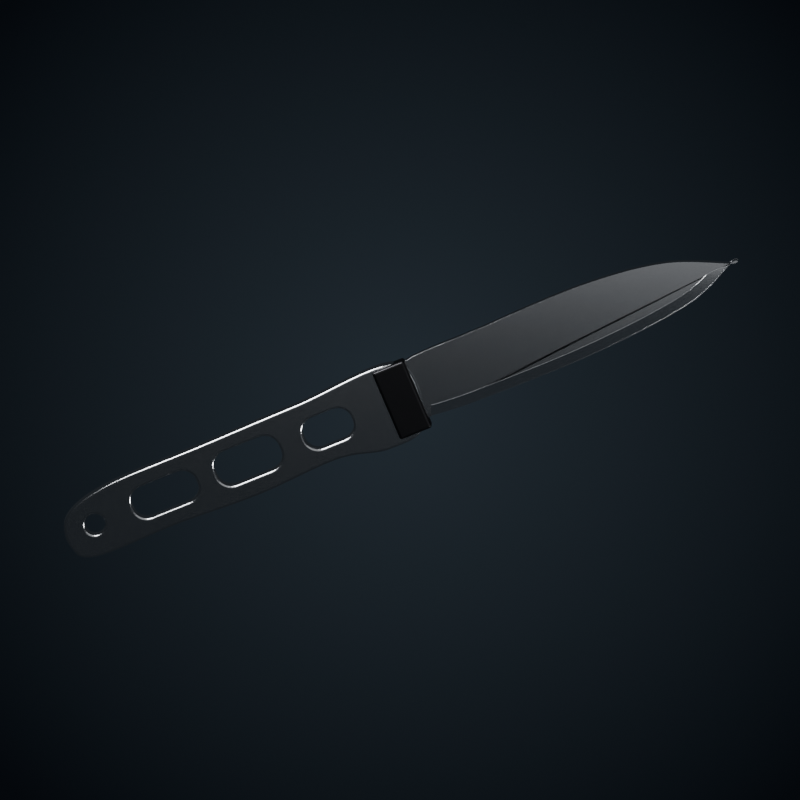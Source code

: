 # Source: skeleton.blend  (saved by Blender 5.0.119; exported with 4.5.12 LTS)
import bpy
from mathutils import Matrix  # noqa: F401  (used for matrix-valued properties, if any)

bpy.ops.wm.read_factory_settings(use_empty=True)
scene = bpy.context.scene
scene.name = 'Scene'

# ---- materials (node trees are filled in below, after node groups)
mat_backdrop = bpy.data.materials.new('Backdrop')
mat_steel = bpy.data.materials.new('Steel')
mat_edge = bpy.data.materials.new('Edge')
mat_blackoxide = bpy.data.materials.new('BlackOxide')

# ---- material node trees
mat_backdrop.use_nodes = True; mat_backdrop.node_tree.nodes.clear()
_N = mat_backdrop.node_tree.nodes; _L = mat_backdrop.node_tree.links
n0 = _N.new('ShaderNodeTexCoord'); n0.name = 'Texture Coordinate'; n0.location = (0, 0)
n1 = _N.new('ShaderNodeMapping'); n1.name = 'Mapping'; n1.location = (0, 0)
n1.inputs[3].default_value = (0.0625, 0.0625, 1.0)
n2 = _N.new('ShaderNodeTexGradient'); n2.name = 'Gradient Texture'; n2.location = (0, 0)
n2.gradient_type = 'SPHERICAL'
n3 = _N.new('ShaderNodeValToRGB'); n3.name = 'Color Ramp'; n3.location = (0, 0)
while len(n3.color_ramp.elements) > 1: n3.color_ramp.elements.remove(n3.color_ramp.elements[-1])
n3.color_ramp.elements[0].position = 0.0; n3.color_ramp.elements[0].color = (0.006, 0.008, 0.011, 1.0)
_e = n3.color_ramp.elements.new(1.0); _e.color = (0.03, 0.04, 0.05, 1.0)
n4 = _N.new('ShaderNodeEmission'); n4.name = 'Emission'; n4.location = (0, 0)
n5 = _N.new('ShaderNodeOutputMaterial'); n5.name = 'Material Output'; n5.location = (0, 0)
_L.new(n0.outputs[3], n1.inputs[0])
_L.new(n1.outputs[0], n2.inputs[0])
_L.new(n2.outputs[1], n3.inputs[0])
_L.new(n3.outputs[0], n4.inputs[0])
_L.new(n4.outputs[0], n5.inputs[0])
n5.is_active_output = True
mat_steel.use_nodes = True; mat_steel.node_tree.nodes.clear()
_N = mat_steel.node_tree.nodes; _L = mat_steel.node_tree.links
n0 = _N.new('ShaderNodeBsdfPrincipled'); n0.name = 'Principled BSDF'; n0.location = (-200, 100)
n0.inputs[0].default_value = (0.62, 0.63, 0.65, 1.0)
n0.inputs[1].default_value = 1.0
n0.inputs[2].default_value = 0.22
n1 = _N.new('ShaderNodeOutputMaterial'); n1.name = 'Material Output'; n1.location = (200, 100)
n2 = _N.new('ShaderNodeTexNoise'); n2.name = 'Noise Texture'; n2.location = (0, 0)
n2.width = 145
n2.inputs[2].default_value = 400.0
n2.inputs[3].default_value = 6.0
n3 = _N.new('ShaderNodeBump'); n3.name = 'Bump'; n3.location = (0, 0)
n3.inputs[0].default_value = 0.02
_L.new(n0.outputs[0], n1.inputs[0])
_L.new(n2.outputs[0], n3.inputs[3])
_L.new(n3.outputs[0], n0.inputs[5])
n1.is_active_output = True
mat_edge.use_nodes = True; mat_edge.node_tree.nodes.clear()
_N = mat_edge.node_tree.nodes; _L = mat_edge.node_tree.links
n0 = _N.new('ShaderNodeBsdfPrincipled'); n0.name = 'Principled BSDF'; n0.location = (-200, 100)
n0.inputs[0].default_value = (0.85, 0.86, 0.88, 1.0)
n0.inputs[1].default_value = 1.0
n0.inputs[2].default_value = 0.1
n1 = _N.new('ShaderNodeOutputMaterial'); n1.name = 'Material Output'; n1.location = (200, 100)
_L.new(n0.outputs[0], n1.inputs[0])
n1.is_active_output = True
mat_blackoxide.use_nodes = True; mat_blackoxide.node_tree.nodes.clear()
_N = mat_blackoxide.node_tree.nodes; _L = mat_blackoxide.node_tree.links
n0 = _N.new('ShaderNodeBsdfPrincipled'); n0.name = 'Principled BSDF'; n0.location = (-200, 100)
n0.inputs[0].default_value = (0.07, 0.07, 0.075, 1.0)
n0.inputs[1].default_value = 1.0
n0.inputs[2].default_value = 0.38
n1 = _N.new('ShaderNodeOutputMaterial'); n1.name = 'Material Output'; n1.location = (200, 100)
_L.new(n0.outputs[0], n1.inputs[0])
n1.is_active_output = True

# ---- world
world_w = bpy.data.worlds.new('W'); scene.world = world_w
world_w.use_nodes = True; world_w.node_tree.nodes.clear()
_N = world_w.node_tree.nodes; _L = world_w.node_tree.links
n0 = _N.new('ShaderNodeBackground'); n0.name = 'Background'; n0.location = (-200, 100)
n0.inputs[0].default_value = (0.03, 0.035, 0.04, 1.0)
n1 = _N.new('ShaderNodeOutputWorld'); n1.name = 'World Output'; n1.location = (200, 100)
_L.new(n0.outputs[0], n1.inputs[0])
n1.is_active_output = True

# ---- cameras
cam_camera = bpy.data.cameras.new('Camera')
cam_camera.type = 'ORTHO'
cam_camera.ortho_scale = 23.05

# ---- lights
light_area = bpy.data.lights.new('Area', 'AREA')
light_area.energy = 1100.0
light_area.size = 30.0
light_area.size_y = 1.0
light_area_001 = bpy.data.lights.new('Area.001', 'AREA')
light_area_001.energy = 2600.0
light_area_001.size = 10.0
light_area_001.size_y = 1.0
light_area_002 = bpy.data.lights.new('Area.002', 'AREA')
light_area_002.energy = 1300.0
light_area_002.size = 6.0
light_area_002.size_y = 1.0

# ---- meshes
me_plane = bpy.data.meshes.new('Plane')
me_plane.from_pydata([(-100.0, -100.0, 0.0), (100.0, -100.0, 0.0), (-100.0, 100.0, 0.0), (100.0, 100.0, 0.0)], [], [(0, 1, 3, 2)])
_uv = me_plane.uv_layers.new(name='UVMap')
_uv.uv.foreach_set('vector', [0.0, 0.0, 1.0, 0.0, 1.0, 1.0, 0.0, 1.0])
me_plane.materials.append(mat_backdrop)
me_plane.update()
me_skeleton_00 = bpy.data.meshes.new('skeleton_00')
me_skeleton_00.from_pydata([(0.0, 0.8, 0.0), (0.1785, 0.8774, 0.0), (0.408, 0.932, 0.0), (0.6795, 0.9676, 0.0), (0.984, 0.988, 0.0), (1.312, 0.9969, 0.0), (1.656, 0.998, 0.0), (2.006, 0.9951, 0.0), (2.352, 0.992, 0.0), (2.687, 0.9924, 0.0), (3.0, 1.0, 0.0), (3.303, 1.013, 0.0), (3.61, 1.025, 0.0), (3.919, 1.037, 0.0), (4.229, 1.048, 0.0), (4.537, 1.056, 0.0), (4.843, 1.062, 0.0), (5.144, 1.065, 0.0), (5.438, 1.065, 0.0), (5.724, 1.06, 0.0), (6.0, 1.05, 0.0), (6.267, 1.036, 0.0), (6.528, 1.02, 0.0), (6.783, 0.9999, 0.0), (7.032, 0.9768, 0.0), (7.275, 0.95, 0.0), (7.512, 0.9192, 0.0), (7.743, 0.8841, 0.0), (7.968, 0.8444, 0.0), (8.187, 0.7998, 0.0), (8.4, 0.75, 0.0), (8.612, 0.6898, 0.0), (8.827, 0.6168, 0.0), (9.041, 0.5344, 0.0), (9.25, 0.4464, 0.0), (9.45, 0.3562, 0.0), (9.638, 0.2676, 0.0), (9.811, 0.184, 0.0), (9.965, 0.1092, 0.0), (10.1, 0.04665, 0.0), (10.2, 0.0, 0.0), (10.28, -0.02745, 0.0), (10.34, -0.0376, 0.0), (10.38, -0.03465, 0.0), (10.41, -0.0228, 0.0), (10.41, -0.00625, 0.0), (10.4, 0.0108, 0.0), (10.37, 0.02415, 0.0), (10.33, 0.0296, 0.0), (10.27, 0.02295, 0.0), (10.2, 0.0, 0.0), (10.11, -0.04025, 0.0), (10.01, -0.094, 0.0), (9.885, -0.1583, 0.0), (9.747, -0.23, 0.0), (9.594, -0.3063, 0.0), (9.425, -0.384, 0.0), (9.241, -0.4602, 0.0), (9.042, -0.532, 0.0), (8.828, -0.5962, 0.0), (8.6, -0.65, 0.0), (8.353, -0.6955, 0.0), (8.082, -0.7372, 0.0), (7.793, -0.7752, 0.0), (7.487, -0.8096, 0.0), (7.169, -0.8406, 0.0), (6.841, -0.8684, 0.0), (6.507, -0.8931, 0.0), (6.17, -0.9148, 0.0), (5.833, -0.9337, 0.0), (5.5, -0.95, 0.0), (5.157, -0.9626, 0.0), (4.794, -0.9708, 0.0), (4.416, -0.9752, 0.0), (4.033, -0.9764, 0.0), (3.65, -0.975, 0.0), (3.275, -0.9716, 0.0), (2.916, -0.9668, 0.0), (2.578, -0.9612, 0.0), (2.271, -0.9554, 0.0), (2.0, -0.95, 0.0), (1.765, -0.9438, 0.0), (1.556, -0.9356, 0.0), (1.372, -0.9258, 0.0), (1.208, -0.9148, 0.0), (1.062, -0.9031, 0.0), (0.932, -0.8912, 0.0), (0.8135, -0.8795, 0.0), (0.704, -0.8684, 0.0), (0.6005, -0.8584, 0.0), (0.5, -0.85, 0.0), (0.4072, -0.8428, 0.0), (0.328, -0.836, 0.0), (0.2607, -0.8298, 0.0), (0.204, -0.824, 0.0), (0.1562, -0.8188, 0.0), (0.116, -0.814, 0.0), (0.08175, -0.8098, 0.0), (0.052, -0.806, 0.0), (0.02525, -0.8027, 0.0), (0.0, -0.8, 0.0), (-0.02025, -0.8052, 0.0), (-0.032, -0.8224, 0.0), (-0.03675, -0.8467, 0.0), (-0.036, -0.8732, 0.0), (-0.03125, -0.8969, 0.0), (-0.024, -0.9128, 0.0), (-0.01575, -0.916, 0.0), (-0.008, -0.9016, 0.0), (-0.00225, -0.8646, 0.0), (0.0, -0.8, 0.0), (-0.0135, -0.6985, 0.0), (-0.048, -0.56, 0.0), (-0.0945, -0.3935, 0.0), (-0.144, -0.208, 0.0), (-0.1875, -0.0125, 0.0), (-0.216, 0.184, 0.0), (-0.2205, 0.3725, 0.0), (-0.192, 0.544, 0.0), (-0.1215, 0.6895, 0.0)], [], [(0, 119, 118, 117, 116, 115, 114, 113, 112, 111, 110, 109, 108, 107, 106, 105, 104, 103, 102, 101, 100, 99, 98, 97, 96, 95, 94, 93, 92, 91, 90, 89, 88, 87, 86, 85, 84, 83, 82, 81, 80, 79, 78, 77, 76, 75, 74, 73, 72, 71, 70, 69, 68, 67, 66, 65, 64, 63, 62, 61, 60, 59, 58, 57, 56, 55, 54, 53, 52, 51, 50, 49, 48, 47, 46, 45, 44, 43, 42, 41, 40, 39, 38, 37, 36, 35, 34, 33, 32, 31, 30, 29, 28, 27, 26, 25, 24, 23, 22, 21, 20, 19, 18, 17, 16, 15, 14, 13, 12, 11, 10, 9, 8, 7, 6, 5, 4, 3, 2, 1)])
me_skeleton_00.materials.append(mat_steel)
me_skeleton_00.update()
me_skeleton_01_edge = bpy.data.meshes.new('skeleton_01_edge')
me_skeleton_01_edge.from_pydata([(0.5, -0.85, 0.0), (0.6021, -0.8576, 0.0), (0.7227, -0.8685, 0.0), (0.8647, -0.8816, 0.0), (1.031, -0.8956, 0.0), (1.225, -0.9096, 0.0), (1.449, -0.9224, 0.0), (1.707, -0.9329, 0.0), (2.0, -0.94, 0.0), (2.345, -0.9456, 0.0), (2.744, -0.9516, 0.0), (3.184, -0.9568, 0.0), (3.65, -0.96, 0.0), (4.129, -0.9601, 0.0), (4.606, -0.9559, 0.0), (5.068, -0.9463, 0.0), (5.5, -0.93, 0.0), (5.918, -0.9076, 0.0), (6.341, -0.8804, 0.0), (6.762, -0.8485, 0.0), (7.175, -0.8119, 0.0), (7.572, -0.7707, 0.0), (7.947, -0.7249, 0.0), (8.292, -0.6747, 0.0), (8.6, -0.62, 0.0), (8.874, -0.5548, 0.0), (9.123, -0.4763, 0.0), (9.346, -0.3899, 0.0), (9.544, -0.3006, 0.0), (9.718, -0.2138, 0.0), (9.868, -0.1346, 0.0), (9.995, -0.06827, 0.0), (10.1, -0.02, 0.0), (9.961, 0.001775, 0.0), (9.795, 0.003771, 0.0), (9.611, -0.005182, 0.0), (9.415, -0.02946, 0.0), (9.23, -0.113, 0.0), (9.024, -0.1932, 0.0), (8.795, -0.2655, 0.0), (8.54, -0.3262, 0.0), (8.244, -0.3785, 0.0), (7.907, -0.4276, 0.0), (7.539, -0.4726, 0.0), (7.146, -0.5132, 0.0), (6.738, -0.5495, 0.0), (6.32, -0.5811, 0.0), (5.9, -0.6081, 0.0), (5.486, -0.6303, 0.0), (5.059, -0.6464, 0.0), (4.602, -0.656, 0.0), (4.128, -0.6601, 0.0), (3.651, -0.66, 0.0), (3.186, -0.6568, 0.0), (2.748, -0.6516, 0.0), (2.349, -0.6456, 0.0), (2.006, -0.6401, 0.0), (1.716, -0.6331, 0.0), (1.464, -0.6228, 0.0), (1.244, -0.6102, 0.0), (1.055, -0.5965, 0.0), (0.891, -0.5827, 0.0), (0.7499, -0.5698, 0.0), (0.6269, -0.5587, 0.0), (0.5067, -0.7603, 0.0)], [], [(0, 1, 2, 3, 4, 5, 6, 7, 8, 9, 10, 11, 12, 13, 14, 15, 16, 17, 18, 19, 20, 21, 22, 23, 24, 25, 26, 27, 28, 29, 30, 31, 32, 33, 34, 35, 36, 37, 38, 39, 40, 41, 42, 43, 44, 45, 46, 47, 48, 49, 50, 51, 52, 53, 54, 55, 56, 57, 58, 59, 60, 61, 62, 63, 64)])
me_skeleton_01_edge.materials.append(mat_edge)
me_skeleton_01_edge.update()
me_skeleton_02 = bpy.data.meshes.new('skeleton_02')
me_skeleton_02.from_pydata([(0.2, 0.95, 0.0), (0.0087, 1.029, 0.0), (-0.2384, 1.076, 0.0), (-0.5311, 1.095, 0.0), (-0.8592, 1.093, 0.0), (-1.212, 1.075, 0.0), (-1.581, 1.047, 0.0), (-1.954, 1.015, 0.0), (-2.322, 0.9844, 0.0), (-2.674, 0.9608, 0.0), (-3.0, 0.95, 0.0), (-3.308, 0.947, 0.0), (-3.613, 0.9432, 0.0), (-3.915, 0.9387, 0.0), (-4.214, 0.9336, 0.0), (-4.512, 0.9281, 0.0), (-4.81, 0.9224, 0.0), (-5.106, 0.9166, 0.0), (-5.403, 0.9108, 0.0), (-5.701, 0.9052, 0.0), (-6.0, 0.9, 0.0), (-6.307, 0.8968, 0.0), (-6.626, 0.8964, 0.0), (-6.95, 0.8976, 0.0), (-7.277, 0.8992, 0.0), (-7.6, 0.9, 0.0), (-7.915, 0.8988, 0.0), (-8.218, 0.8944, 0.0), (-8.502, 0.8856, 0.0), (-8.765, 0.8712, 0.0), (-9.0, 0.85, 0.0), (-9.21, 0.8232, 0.0), (-9.402, 0.7928, 0.0), (-9.575, 0.7586, 0.0), (-9.733, 0.7204, 0.0), (-9.875, 0.6781, 0.0), (-10.0, 0.6316, 0.0), (-10.12, 0.5807, 0.0), (-10.22, 0.5252, 0.0), (-10.32, 0.465, 0.0), (-10.4, 0.4, 0.0), (-10.47, 0.3264, 0.0), (-10.53, 0.2424, 0.0), (-10.57, 0.1505, 0.0), (-10.6, 0.0532, 0.0), (-10.62, -0.04688, 0.0), (-10.64, -0.1472, 0.0), (-10.64, -0.2452, 0.0), (-10.63, -0.3384, 0.0), (-10.62, -0.4242, 0.0), (-10.6, -0.5, 0.0), (-10.58, -0.5684, 0.0), (-10.56, -0.6336, 0.0), (-10.54, -0.6952, 0.0), (-10.51, -0.7528, 0.0), (-10.47, -0.8062, 0.0), (-10.42, -0.8552, 0.0), (-10.34, -0.8993, 0.0), (-10.25, -0.9384, 0.0), (-10.14, -0.9721, 0.0), (-10.0, -1.0, 0.0), (-9.827, -1.02, 0.0), (-9.622, -1.03, 0.0), (-9.39, -1.034, 0.0), (-9.137, -1.031, 0.0), (-8.869, -1.025, 0.0), (-8.591, -1.017, 0.0), (-8.31, -1.008, 0.0), (-8.03, -1.002, 0.0), (-7.759, -0.9982, 0.0), (-7.5, -1.0, 0.0), (-7.25, -1.007, 0.0), (-7.0, -1.017, 0.0), (-6.75, -1.029, 0.0), (-6.5, -1.042, 0.0), (-6.25, -1.056, 0.0), (-6.0, -1.07, 0.0), (-5.75, -1.082, 0.0), (-5.5, -1.091, 0.0), (-5.25, -1.098, 0.0), (-5.0, -1.1, 0.0), (-4.746, -1.096, 0.0), (-4.484, -1.086, 0.0), (-4.219, -1.072, 0.0), (-3.952, -1.055, 0.0), (-3.688, -1.038, 0.0), (-3.428, -1.021, 0.0), (-3.177, -1.007, 0.0), (-2.936, -0.9976, 0.0), (-2.71, -0.9947, 0.0), (-2.5, -1.0, 0.0), (-2.308, -1.016, 0.0), (-2.131, -1.044, 0.0), (-1.967, -1.079, 0.0), (-1.814, -1.12, 0.0), (-1.669, -1.163, 0.0), (-1.53, -1.204, 0.0), (-1.396, -1.242, 0.0), (-1.265, -1.272, 0.0), (-1.133, -1.293, 0.0), (-1.0, -1.3, 0.0), (-0.8625, -1.302, 0.0), (-0.7216, -1.305, 0.0), (-0.5802, -1.306, 0.0), (-0.4408, -1.302, 0.0), (-0.3063, -1.291, 0.0), (-0.1792, -1.268, 0.0), (-0.06235, -1.23, 0.0), (0.0416, -1.175, 0.0), (0.13, -1.1, 0.0), (0.2, -1.0, 0.0), (0.263, -0.863, 0.0), (0.328, -0.6844, 0.0), (0.389, -0.4748, 0.0), (0.44, -0.2452, 0.0), (0.475, -0.00625, 0.0), (0.488, 0.2312, 0.0), (0.473, 0.4563, 0.0), (0.424, 0.6584, 0.0), (0.335, 0.8266, 0.0)], [], [(0, 1, 2, 3, 4, 5, 6, 7, 8, 9, 10, 11, 12, 13, 14, 15, 16, 17, 18, 19, 20, 21, 22, 23, 24, 25, 26, 27, 28, 29, 30, 31, 32, 33, 34, 35, 36, 37, 38, 39, 40, 41, 42, 43, 44, 45, 46, 47, 48, 49, 50, 51, 52, 53, 54, 55, 56, 57, 58, 59, 60, 61, 62, 63, 64, 65, 66, 67, 68, 69, 70, 71, 72, 73, 74, 75, 76, 77, 78, 79, 80, 81, 82, 83, 84, 85, 86, 87, 88, 89, 90, 91, 92, 93, 94, 95, 96, 97, 98, 99, 100, 101, 102, 103, 104, 105, 106, 107, 108, 109, 110, 111, 112, 113, 114, 115, 116, 117, 118, 119)])
me_skeleton_02.materials.append(mat_steel)
me_skeleton_02.update()
me_skeleton_02_cut0 = bpy.data.meshes.new('skeleton_02_cut0')
me_skeleton_02_cut0.from_pydata([(-1.65, 0.005, 0.0), (-1.658, 0.08694, 0.0), (-1.682, 0.1657, 0.0), (-1.721, 0.2383, 0.0), (-1.773, 0.302, 0.0), (-1.837, 0.3542, 0.0), (-1.909, 0.393, 0.0), (-1.988, 0.4169, 0.0), (-2.07, 0.425, 0.0), (-2.73, 0.425, 0.0), (-2.812, 0.4169, 0.0), (-2.891, 0.393, 0.0), (-2.963, 0.3542, 0.0), (-3.027, 0.302, 0.0), (-3.079, 0.2383, 0.0), (-3.118, 0.1657, 0.0), (-3.142, 0.08694, 0.0), (-3.15, 0.005, 0.0), (-3.15, -0.105, 0.0), (-3.142, -0.1869, 0.0), (-3.118, -0.2657, 0.0), (-3.079, -0.3383, 0.0), (-3.027, -0.402, 0.0), (-2.963, -0.4542, 0.0), (-2.891, -0.493, 0.0), (-2.812, -0.5169, 0.0), (-2.73, -0.525, 0.0), (-2.07, -0.525, 0.0), (-1.988, -0.5169, 0.0), (-1.909, -0.493, 0.0), (-1.837, -0.4542, 0.0), (-1.773, -0.402, 0.0), (-1.721, -0.3383, 0.0), (-1.682, -0.2657, 0.0), (-1.658, -0.1869, 0.0), (-1.65, -0.105, 0.0)], [], [(0, 1, 2, 3, 4, 5, 6, 7, 8, 9, 10, 11, 12, 13, 14, 15, 16, 17, 18, 19, 20, 21, 22, 23, 24, 25, 26, 27, 28, 29, 30, 31, 32, 33, 34, 35)])
me_skeleton_02_cut0.materials.append(mat_steel)
me_skeleton_02_cut0.update()
me_skeleton_02_cut1 = bpy.data.meshes.new('skeleton_02_cut1')
me_skeleton_02_cut1.from_pydata([(-3.9, 0.025, 0.0), (-3.909, 0.1128, 0.0), (-3.934, 0.1972, 0.0), (-3.976, 0.275, 0.0), (-4.032, 0.3432, 0.0), (-4.1, 0.3992, 0.0), (-4.178, 0.4407, 0.0), (-4.262, 0.4664, 0.0), (-4.35, 0.475, 0.0), (-5.45, 0.475, 0.0), (-5.538, 0.4664, 0.0), (-5.622, 0.4407, 0.0), (-5.7, 0.3992, 0.0), (-5.768, 0.3432, 0.0), (-5.824, 0.275, 0.0), (-5.866, 0.1972, 0.0), (-5.891, 0.1128, 0.0), (-5.9, 0.025, 0.0), (-5.9, -0.125, 0.0), (-5.891, -0.2128, 0.0), (-5.866, -0.2972, 0.0), (-5.824, -0.375, 0.0), (-5.768, -0.4432, 0.0), (-5.7, -0.4992, 0.0), (-5.622, -0.5407, 0.0), (-5.538, -0.5664, 0.0), (-5.45, -0.575, 0.0), (-4.35, -0.575, 0.0), (-4.262, -0.5664, 0.0), (-4.178, -0.5407, 0.0), (-4.1, -0.4992, 0.0), (-4.032, -0.4432, 0.0), (-3.976, -0.375, 0.0), (-3.934, -0.2972, 0.0), (-3.909, -0.2128, 0.0), (-3.9, -0.125, 0.0)], [], [(0, 1, 2, 3, 4, 5, 6, 7, 8, 9, 10, 11, 12, 13, 14, 15, 16, 17, 18, 19, 20, 21, 22, 23, 24, 25, 26, 27, 28, 29, 30, 31, 32, 33, 34, 35)])
me_skeleton_02_cut1.materials.append(mat_steel)
me_skeleton_02_cut1.update()
me_skeleton_02_cut2 = bpy.data.meshes.new('skeleton_02_cut2')
me_skeleton_02_cut2.from_pydata([(-6.5, 0.005, 0.0), (-6.508, 0.08694, 0.0), (-6.532, 0.1657, 0.0), (-6.571, 0.2383, 0.0), (-6.623, 0.302, 0.0), (-6.687, 0.3542, 0.0), (-6.759, 0.393, 0.0), (-6.838, 0.4169, 0.0), (-6.92, 0.425, 0.0), (-8.08, 0.425, 0.0), (-8.162, 0.4169, 0.0), (-8.241, 0.393, 0.0), (-8.313, 0.3542, 0.0), (-8.377, 0.302, 0.0), (-8.429, 0.2383, 0.0), (-8.468, 0.1657, 0.0), (-8.492, 0.08694, 0.0), (-8.5, 0.005, 0.0), (-8.5, -0.105, 0.0), (-8.492, -0.1869, 0.0), (-8.468, -0.2657, 0.0), (-8.429, -0.3383, 0.0), (-8.377, -0.402, 0.0), (-8.313, -0.4542, 0.0), (-8.241, -0.493, 0.0), (-8.162, -0.5169, 0.0), (-8.08, -0.525, 0.0), (-6.92, -0.525, 0.0), (-6.838, -0.5169, 0.0), (-6.759, -0.493, 0.0), (-6.687, -0.4542, 0.0), (-6.623, -0.402, 0.0), (-6.571, -0.3383, 0.0), (-6.532, -0.2657, 0.0), (-6.508, -0.1869, 0.0), (-6.5, -0.105, 0.0)], [], [(0, 1, 2, 3, 4, 5, 6, 7, 8, 9, 10, 11, 12, 13, 14, 15, 16, 17, 18, 19, 20, 21, 22, 23, 24, 25, 26, 27, 28, 29, 30, 31, 32, 33, 34, 35)])
me_skeleton_02_cut2.materials.append(mat_steel)
me_skeleton_02_cut2.update()
me_skeleton_02_cut3 = bpy.data.meshes.new('skeleton_02_cut3')
me_skeleton_02_cut3.from_pydata([(-9.4, -0.1, 0.0), (-9.404, -0.05307, 0.0), (-9.415, -0.007295, 0.0), (-9.433, 0.0362, 0.0), (-9.457, 0.07634, 0.0), (-9.488, 0.1121, 0.0), (-9.524, 0.1427, 0.0), (-9.564, 0.1673, 0.0), (-9.607, 0.1853, 0.0), (-9.653, 0.1963, 0.0), (-9.7, 0.2, 0.0), (-9.747, 0.1963, 0.0), (-9.793, 0.1853, 0.0), (-9.836, 0.1673, 0.0), (-9.876, 0.1427, 0.0), (-9.912, 0.1121, 0.0), (-9.943, 0.07634, 0.0), (-9.967, 0.0362, 0.0), (-9.985, -0.007295, 0.0), (-9.996, -0.05307, 0.0), (-10.0, -0.1, 0.0), (-9.996, -0.1469, 0.0), (-9.985, -0.1927, 0.0), (-9.967, -0.2362, 0.0), (-9.943, -0.2763, 0.0), (-9.912, -0.3121, 0.0), (-9.876, -0.3427, 0.0), (-9.836, -0.3673, 0.0), (-9.793, -0.3853, 0.0), (-9.747, -0.3963, 0.0), (-9.7, -0.4, 0.0), (-9.653, -0.3963, 0.0), (-9.607, -0.3853, 0.0), (-9.564, -0.3673, 0.0), (-9.524, -0.3427, 0.0), (-9.488, -0.3121, 0.0), (-9.457, -0.2763, 0.0), (-9.433, -0.2362, 0.0), (-9.415, -0.1927, 0.0), (-9.404, -0.1469, 0.0)], [], [(0, 1, 2, 3, 4, 5, 6, 7, 8, 9, 10, 11, 12, 13, 14, 15, 16, 17, 18, 19, 20, 21, 22, 23, 24, 25, 26, 27, 28, 29, 30, 31, 32, 33, 34, 35, 36, 37, 38, 39)])
me_skeleton_02_cut3.materials.append(mat_steel)
me_skeleton_02_cut3.update()
me_skeleton_03 = bpy.data.meshes.new('skeleton_03')
me_skeleton_03.from_pydata([(0.4, 1.0, 0.0), (-0.6, 1.0, 0.0), (-0.6, -1.15, 0.0), (0.4, -1.15, 0.0)], [], [(0, 1, 2, 3)])
me_skeleton_03.materials.append(mat_blackoxide)
me_skeleton_03.update()

# ---- objects
ob_backdrop = bpy.data.objects.new('Backdrop', me_plane)
ob_area = bpy.data.objects.new('Area', light_area)
ob_area_001 = bpy.data.objects.new('Area.001', light_area_001)
ob_area_002 = bpy.data.objects.new('Area.002', light_area_002)
ob_camera = bpy.data.objects.new('Camera', cam_camera)
ob_skeleton_knife = bpy.data.objects.new('Skeleton Knife', None)
ob_skeleton_00 = bpy.data.objects.new('skeleton_00', me_skeleton_00)
ob_skeleton_01_edge = bpy.data.objects.new('skeleton_01_edge', me_skeleton_01_edge)
ob_skeleton_02 = bpy.data.objects.new('skeleton_02', me_skeleton_02)
ob_skeleton_02_cut0 = bpy.data.objects.new('skeleton_02_cut0', me_skeleton_02_cut0)
ob_skeleton_02_cut1 = bpy.data.objects.new('skeleton_02_cut1', me_skeleton_02_cut1)
ob_skeleton_02_cut2 = bpy.data.objects.new('skeleton_02_cut2', me_skeleton_02_cut2)
ob_skeleton_02_cut3 = bpy.data.objects.new('skeleton_02_cut3', me_skeleton_02_cut3)
ob_skeleton_03 = bpy.data.objects.new('skeleton_03', me_skeleton_03)

# ---- transforms, parenting, visibility, modifiers, constraints
ob_backdrop.location = (0.0, 0.0, -8.0)
ob_backdrop.visible_diffuse = False
ob_backdrop.visible_glossy = False
ob_area.location = (4.0, 6.0, 24.0)
ob_area.rotation_euler = (-0.1745, 0.1396, 0.0)
ob_area_001.location = (-12.0, 12.0, 12.0)
ob_area_001.rotation_euler = (-0.6981, -0.6981, 0.0)
ob_area_002.location = (14.0, -10.0, 7.0)
ob_area_002.rotation_euler = (0.9599, 0.6981, 0.0)
ob_camera.location = (-0.1246, -0.1571, 60.0)
ob_skeleton_knife.location = (0.0, 0.0, 0.0)
ob_skeleton_knife.rotation_euler = (0.2094, -0.1047, 0.384)
ob_skeleton_00.parent = ob_skeleton_knife
ob_skeleton_00.location = (0.0, 0.0, 0.0)
_m = ob_skeleton_00.modifiers.new('Solid', 'SOLIDIFY')
_m.thickness = 0.26
_m.offset = 0.0
_m = ob_skeleton_00.modifiers.new('Bevel', 'BEVEL')
_m.width = 0.04
_m.width_pct = 0.04
_m.segments = 4
_m.angle_limit = 0.6981
_m = ob_skeleton_00.modifiers.new('Tri', 'TRIANGULATE')
ob_skeleton_01_edge.parent = ob_skeleton_knife
ob_skeleton_01_edge.location = (0.0, 0.0, 0.135)
_m = ob_skeleton_01_edge.modifiers.new('Solid', 'SOLIDIFY')
_m.thickness = 0.016
_m.offset = 0.0
_m = ob_skeleton_01_edge.modifiers.new('Bevel', 'BEVEL')
_m.width = 0.006
_m.width_pct = 0.006
_m.segments = 4
_m.angle_limit = 0.6981
_m = ob_skeleton_01_edge.modifiers.new('Tri', 'TRIANGULATE')
ob_skeleton_02.parent = ob_skeleton_knife
ob_skeleton_02.location = (0.0, 0.0, 0.0)
_m = ob_skeleton_02.modifiers.new('Solid', 'SOLIDIFY')
_m.thickness = 0.4
_m.offset = 0.0
_m = ob_skeleton_02.modifiers.new('Hole0', 'BOOLEAN')
_m.object = ob_skeleton_02_cut0
_m = ob_skeleton_02.modifiers.new('Hole1', 'BOOLEAN')
_m.object = ob_skeleton_02_cut1
_m = ob_skeleton_02.modifiers.new('Hole2', 'BOOLEAN')
_m.object = ob_skeleton_02_cut2
_m = ob_skeleton_02.modifiers.new('Hole3', 'BOOLEAN')
_m.object = ob_skeleton_02_cut3
_m = ob_skeleton_02.modifiers.new('Bevel', 'BEVEL')
_m.width = 0.07
_m.width_pct = 0.07
_m.segments = 4
_m.angle_limit = 0.6981
_m = ob_skeleton_02.modifiers.new('Tri', 'TRIANGULATE')
ob_skeleton_02_cut0.parent = ob_skeleton_knife
ob_skeleton_02_cut0.location = (0.0, 0.0, 0.0)
ob_skeleton_02_cut0.hide_render = True
ob_skeleton_02_cut0.display_type = 'WIRE'
_m = ob_skeleton_02_cut0.modifiers.new('Solid', 'SOLIDIFY')
_m.thickness = 2.4
_m.offset = 0.0
_m = ob_skeleton_02_cut0.modifiers.new('Tri', 'TRIANGULATE')
ob_skeleton_02_cut1.parent = ob_skeleton_knife
ob_skeleton_02_cut1.location = (0.0, 0.0, 0.0)
ob_skeleton_02_cut1.hide_render = True
ob_skeleton_02_cut1.display_type = 'WIRE'
_m = ob_skeleton_02_cut1.modifiers.new('Solid', 'SOLIDIFY')
_m.thickness = 2.4
_m.offset = 0.0
_m = ob_skeleton_02_cut1.modifiers.new('Tri', 'TRIANGULATE')
ob_skeleton_02_cut2.parent = ob_skeleton_knife
ob_skeleton_02_cut2.location = (0.0, 0.0, 0.0)
ob_skeleton_02_cut2.hide_render = True
ob_skeleton_02_cut2.display_type = 'WIRE'
_m = ob_skeleton_02_cut2.modifiers.new('Solid', 'SOLIDIFY')
_m.thickness = 2.4
_m.offset = 0.0
_m = ob_skeleton_02_cut2.modifiers.new('Tri', 'TRIANGULATE')
ob_skeleton_02_cut3.parent = ob_skeleton_knife
ob_skeleton_02_cut3.location = (0.0, 0.0, 0.0)
ob_skeleton_02_cut3.hide_render = True
ob_skeleton_02_cut3.display_type = 'WIRE'
_m = ob_skeleton_02_cut3.modifiers.new('Solid', 'SOLIDIFY')
_m.thickness = 2.4
_m.offset = 0.0
_m = ob_skeleton_02_cut3.modifiers.new('Tri', 'TRIANGULATE')
ob_skeleton_03.parent = ob_skeleton_knife
ob_skeleton_03.location = (0.0, 0.0, 0.05)
_m = ob_skeleton_03.modifiers.new('Solid', 'SOLIDIFY')
_m.thickness = 0.48
_m.offset = 0.0
_m = ob_skeleton_03.modifiers.new('Bevel', 'BEVEL')
_m.width = 0.08
_m.width_pct = 0.08
_m.segments = 4
_m.angle_limit = 0.6981
_m = ob_skeleton_03.modifiers.new('Tri', 'TRIANGULATE')

# ---- collection membership
scene.collection.objects.link(ob_backdrop)
scene.collection.objects.link(ob_area)
scene.collection.objects.link(ob_area_001)
scene.collection.objects.link(ob_area_002)
scene.collection.objects.link(ob_camera)
scene.collection.objects.link(ob_skeleton_knife)
scene.collection.objects.link(ob_skeleton_00)
scene.collection.objects.link(ob_skeleton_01_edge)
scene.collection.objects.link(ob_skeleton_02)
scene.collection.objects.link(ob_skeleton_02_cut0)
scene.collection.objects.link(ob_skeleton_02_cut1)
scene.collection.objects.link(ob_skeleton_02_cut2)
scene.collection.objects.link(ob_skeleton_02_cut3)
scene.collection.objects.link(ob_skeleton_03)

# ---- scene / render settings (as saved in the file)
scene.camera = ob_camera
scene.frame_start = 1; scene.frame_end = 250; scene.frame_set(1)
scene.render.engine = 'CYCLES'
scene.render.resolution_x = 900
scene.render.resolution_y = 900
scene.render.bake_bias = 0.0
scene.render.bake_samples = 0
scene.cycles.samples = 64
scene.cycles.sampling_pattern = 'TABULATED_SOBOL'
scene.eevee.use_volume_custom_range = False
scene.view_settings.look = 'AgX - Medium High Contrast'
bpy.context.view_layer.update()

